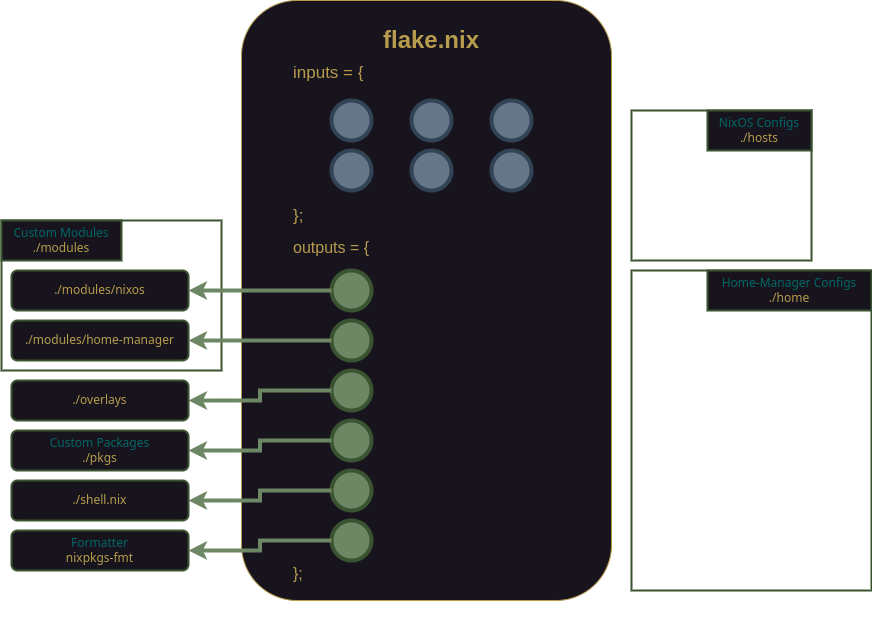

The diagram above was exported from draw.io. Its source (the exported page's mxGraphModel, read from the mxfile embedded in the PNG):
<mxGraphModel dx="2028" dy="1201" grid="0" gridSize="10" guides="1" tooltips="1" connect="1" arrows="1" fold="1" page="1" pageScale="1" pageWidth="1400" pageHeight="1200" math="0" shadow="0">
  <root>
    <mxCell id="0" />
    <mxCell id="KWfzuKdrSpze_CeaBgqt-1" value="Flake" parent="0" />
    <mxCell id="KWfzuKdrSpze_CeaBgqt-2" value="" style="rounded=1;whiteSpace=wrap;html=1;movable=1;resizable=1;rotatable=1;deletable=1;editable=1;locked=0;connectable=1;strokeColor=#B69C4C;" parent="KWfzuKdrSpze_CeaBgqt-1" vertex="1">
      <mxGeometry x="540" y="340" width="370" height="600" as="geometry" />
    </mxCell>
    <mxCell id="KWfzuKdrSpze_CeaBgqt-22" value="Flake Title" parent="0" />
    <mxCell id="KWfzuKdrSpze_CeaBgqt-24" value="&lt;h1 style=&quot;&quot;&gt;&lt;font color=&quot;#b69c4c&quot;&gt;flake.nix&lt;/font&gt;&lt;/h1&gt;" style="text;html=1;strokeColor=none;fillColor=none;spacing=5;spacingTop=-20;whiteSpace=wrap;overflow=hidden;rounded=0;align=center;movable=1;resizable=1;rotatable=1;deletable=1;editable=1;locked=0;connectable=1;fontColor=#006666;" parent="KWfzuKdrSpze_CeaBgqt-22" vertex="1">
      <mxGeometry x="510" y="360" width="440" height="50" as="geometry" />
    </mxCell>
    <mxCell id="KWfzuKdrSpze_CeaBgqt-26" value="Flake Outputs" parent="0" />
    <mxCell id="KWfzuKdrSpze_CeaBgqt-29" value="outputs = {&lt;br style=&quot;font-size: 16px;&quot;&gt;&lt;br style=&quot;font-size: 16px;&quot;&gt;&lt;br style=&quot;font-size: 16px;&quot;&gt;&lt;br style=&quot;font-size: 16px;&quot;&gt;&lt;br style=&quot;font-size: 16px;&quot;&gt;&lt;br&gt;&lt;br&gt;&lt;br&gt;&lt;br&gt;&lt;br&gt;&lt;br&gt;&lt;br&gt;&lt;br&gt;&lt;br&gt;&lt;br&gt;&lt;br&gt;&lt;br&gt;};" style="text;html=1;strokeColor=none;fillColor=none;align=left;verticalAlign=middle;whiteSpace=wrap;rounded=0;fontSize=16;fontColor=#B69C4C;movable=1;resizable=1;rotatable=1;deletable=1;editable=1;locked=0;connectable=1;" parent="KWfzuKdrSpze_CeaBgqt-26" vertex="1">
      <mxGeometry x="590" y="530" width="100" height="440" as="geometry" />
    </mxCell>
    <mxCell id="KWfzuKdrSpze_CeaBgqt-143" value="Inputs Condensed" parent="0" />
    <mxCell id="KWfzuKdrSpze_CeaBgqt-144" value="&lt;font color=&quot;#b69c4c&quot;&gt;inputs = {&lt;br style=&quot;font-size: 17px;&quot;&gt;&lt;br style=&quot;font-size: 17px;&quot;&gt;&lt;br&gt;&lt;br style=&quot;font-size: 17px;&quot;&gt;&lt;br style=&quot;font-size: 17px;&quot;&gt;&lt;br style=&quot;font-size: 17px;&quot;&gt;&lt;br style=&quot;font-size: 17px;&quot;&gt;};&lt;/font&gt;" style="text;html=1;strokeColor=none;fillColor=none;align=left;verticalAlign=middle;whiteSpace=wrap;rounded=0;fontSize=17;fontColor=#647687;strokeWidth=4;movable=1;resizable=1;rotatable=1;deletable=1;editable=1;locked=0;connectable=1;" parent="KWfzuKdrSpze_CeaBgqt-143" vertex="1">
      <mxGeometry x="590" y="406" width="200" height="155" as="geometry" />
    </mxCell>
    <mxCell id="KWfzuKdrSpze_CeaBgqt-145" value="" style="ellipse;whiteSpace=wrap;html=1;aspect=fixed;fillColor=#647687;fontColor=#ffffff;strokeColor=#314354;strokeWidth=4;movable=1;resizable=1;rotatable=1;deletable=1;editable=1;locked=0;connectable=1;" parent="KWfzuKdrSpze_CeaBgqt-143" vertex="1">
      <mxGeometry x="630" y="440" width="40" height="40" as="geometry" />
    </mxCell>
    <mxCell id="KWfzuKdrSpze_CeaBgqt-146" value="" style="ellipse;whiteSpace=wrap;html=1;aspect=fixed;fillColor=#647687;fontColor=#ffffff;strokeColor=#314354;strokeWidth=4;movable=1;resizable=1;rotatable=1;deletable=1;editable=1;locked=0;connectable=1;" parent="KWfzuKdrSpze_CeaBgqt-143" vertex="1">
      <mxGeometry x="630" y="490" width="40" height="40" as="geometry" />
    </mxCell>
    <mxCell id="KWfzuKdrSpze_CeaBgqt-147" value="" style="ellipse;whiteSpace=wrap;html=1;aspect=fixed;fillColor=#647687;fontColor=#ffffff;strokeColor=#314354;strokeWidth=4;movable=1;resizable=1;rotatable=1;deletable=1;editable=1;locked=0;connectable=1;" parent="KWfzuKdrSpze_CeaBgqt-143" vertex="1">
      <mxGeometry x="710" y="490" width="40" height="40" as="geometry" />
    </mxCell>
    <mxCell id="KWfzuKdrSpze_CeaBgqt-148" value="" style="ellipse;whiteSpace=wrap;html=1;aspect=fixed;fillColor=#647687;fontColor=#ffffff;strokeColor=#314354;strokeWidth=4;movable=1;resizable=1;rotatable=1;deletable=1;editable=1;locked=0;connectable=1;" parent="KWfzuKdrSpze_CeaBgqt-143" vertex="1">
      <mxGeometry x="790" y="490" width="40" height="40" as="geometry" />
    </mxCell>
    <mxCell id="KWfzuKdrSpze_CeaBgqt-149" value="" style="ellipse;whiteSpace=wrap;html=1;aspect=fixed;fillColor=#647687;fontColor=#ffffff;strokeColor=#314354;strokeWidth=4;movable=1;resizable=1;rotatable=1;deletable=1;editable=1;locked=0;connectable=1;" parent="KWfzuKdrSpze_CeaBgqt-143" vertex="1">
      <mxGeometry x="790" y="440" width="40" height="40" as="geometry" />
    </mxCell>
    <mxCell id="KWfzuKdrSpze_CeaBgqt-150" value="" style="ellipse;whiteSpace=wrap;html=1;aspect=fixed;fillColor=#647687;fontColor=#ffffff;strokeColor=#314354;strokeWidth=4;movable=1;resizable=1;rotatable=1;deletable=1;editable=1;locked=0;connectable=1;" parent="KWfzuKdrSpze_CeaBgqt-143" vertex="1">
      <mxGeometry x="710" y="440" width="40" height="40" as="geometry" />
    </mxCell>
    <mxCell id="KWfzuKdrSpze_CeaBgqt-49" value="Output - Cust modules" parent="0" />
    <mxCell id="f3zqaVJ0ztYnE07BTJS4-4" value="" style="rounded=0;whiteSpace=wrap;html=1;fillColor=none;fontColor=#ffffff;strokeColor=#3A5431;strokeWidth=2;movable=1;resizable=1;rotatable=1;deletable=1;editable=1;locked=0;connectable=1;" parent="KWfzuKdrSpze_CeaBgqt-49" vertex="1">
      <mxGeometry x="300" y="560" width="220" height="150" as="geometry" />
    </mxCell>
    <mxCell id="KWfzuKdrSpze_CeaBgqt-52" value="&lt;font color=&quot;#006666&quot;&gt;&lt;span&gt;Custom Modules&lt;/span&gt;&lt;br&gt;&lt;/font&gt;./modules" style="rounded=0;whiteSpace=wrap;html=1;fontFamily=noto sans;fontSource=https%3A%2F%2Ffonts.googleapis.com%2Fcss%3Ffamily%3Dnoto%2Bsans;spacing=12;fillColor=default;fontColor=#B69C4C;strokeColor=#3A5431;strokeWidth=2;align=center;fillStyle=auto;movable=1;resizable=1;rotatable=1;deletable=1;editable=1;locked=0;connectable=1;fontStyle=0" parent="KWfzuKdrSpze_CeaBgqt-49" vertex="1">
      <mxGeometry x="300" y="560" width="120" height="40" as="geometry" />
    </mxCell>
    <mxCell id="KWfzuKdrSpze_CeaBgqt-61" value="Output - Cus modules - nixos" parent="0" />
    <mxCell id="KWfzuKdrSpze_CeaBgqt-63" value="./modules/nixos" style="rounded=1;whiteSpace=wrap;html=1;fontFamily=noto sans;fontSource=https%3A%2F%2Ffonts.googleapis.com%2Fcss%3Ffamily%3Dnoto%2Bsans;spacing=12;fillColor=default;fontColor=#B69C4C;strokeColor=#3A5431;strokeWidth=2;fillStyle=auto;movable=1;resizable=1;rotatable=1;deletable=1;editable=1;locked=0;connectable=1;" parent="KWfzuKdrSpze_CeaBgqt-61" vertex="1">
      <mxGeometry x="310" y="610" width="177" height="40" as="geometry" />
    </mxCell>
    <mxCell id="KWfzuKdrSpze_CeaBgqt-66" value="" style="ellipse;whiteSpace=wrap;html=1;aspect=fixed;fillColor=#6d8764;fontColor=#ffffff;strokeColor=#3A5431;strokeWidth=4;movable=1;resizable=1;rotatable=1;deletable=1;editable=1;locked=0;connectable=1;" parent="KWfzuKdrSpze_CeaBgqt-61" vertex="1">
      <mxGeometry x="630" y="610" width="40" height="40" as="geometry" />
    </mxCell>
    <mxCell id="KWfzuKdrSpze_CeaBgqt-67" style="edgeStyle=orthogonalEdgeStyle;rounded=0;orthogonalLoop=1;jettySize=auto;html=1;fillColor=#6d8764;strokeColor=#6d8764;entryX=1;entryY=0.5;entryDx=0;entryDy=0;strokeWidth=4;exitX=0;exitY=0.5;exitDx=0;exitDy=0;movable=1;resizable=1;rotatable=1;deletable=1;editable=1;locked=0;connectable=1;" parent="KWfzuKdrSpze_CeaBgqt-61" source="KWfzuKdrSpze_CeaBgqt-66" target="KWfzuKdrSpze_CeaBgqt-63" edge="1">
      <mxGeometry relative="1" as="geometry">
        <mxPoint x="440" y="630" as="targetPoint" />
        <mxPoint x="620" y="630" as="sourcePoint" />
      </mxGeometry>
    </mxCell>
    <mxCell id="KWfzuKdrSpze_CeaBgqt-68" value="Output - Cust modules - hm" parent="0" />
    <mxCell id="KWfzuKdrSpze_CeaBgqt-69" value="./modules/home-manager" style="rounded=1;whiteSpace=wrap;html=1;fontFamily=noto sans;fontSource=https%3A%2F%2Ffonts.googleapis.com%2Fcss%3Ffamily%3Dnoto%2Bsans;spacing=12;fillColor=default;fontColor=#B69C4C;strokeColor=#3A5431;strokeWidth=2;fillStyle=auto;movable=1;resizable=1;rotatable=1;deletable=1;editable=1;locked=0;connectable=1;" parent="KWfzuKdrSpze_CeaBgqt-68" vertex="1">
      <mxGeometry x="310" y="660" width="177" height="40" as="geometry" />
    </mxCell>
    <mxCell id="KWfzuKdrSpze_CeaBgqt-70" value="" style="ellipse;whiteSpace=wrap;html=1;aspect=fixed;fillColor=#6d8764;fontColor=#ffffff;strokeColor=#3A5431;strokeWidth=4;movable=1;resizable=1;rotatable=1;deletable=1;editable=1;locked=0;connectable=1;" parent="KWfzuKdrSpze_CeaBgqt-68" vertex="1">
      <mxGeometry x="630" y="660" width="40" height="40" as="geometry" />
    </mxCell>
    <mxCell id="KWfzuKdrSpze_CeaBgqt-71" style="edgeStyle=orthogonalEdgeStyle;rounded=0;orthogonalLoop=1;jettySize=auto;html=1;fillColor=#6d8764;strokeColor=#6d8764;entryX=1;entryY=0.5;entryDx=0;entryDy=0;strokeWidth=4;exitX=0;exitY=0.5;exitDx=0;exitDy=0;movable=1;resizable=1;rotatable=1;deletable=1;editable=1;locked=0;connectable=1;" parent="KWfzuKdrSpze_CeaBgqt-68" source="KWfzuKdrSpze_CeaBgqt-70" target="KWfzuKdrSpze_CeaBgqt-69" edge="1">
      <mxGeometry relative="1" as="geometry">
        <mxPoint x="440" y="690" as="targetPoint" />
        <mxPoint x="620" y="690" as="sourcePoint" />
      </mxGeometry>
    </mxCell>
    <mxCell id="KWfzuKdrSpze_CeaBgqt-53" value="Output - Overlays" parent="0" />
    <mxCell id="KWfzuKdrSpze_CeaBgqt-54" value="" style="ellipse;whiteSpace=wrap;html=1;aspect=fixed;fillColor=#6d8764;fontColor=#ffffff;strokeColor=#3A5431;strokeWidth=4;movable=1;resizable=1;rotatable=1;deletable=1;editable=1;locked=0;connectable=1;" parent="KWfzuKdrSpze_CeaBgqt-53" vertex="1">
      <mxGeometry x="630" y="710" width="40" height="40" as="geometry" />
    </mxCell>
    <mxCell id="KWfzuKdrSpze_CeaBgqt-55" style="edgeStyle=orthogonalEdgeStyle;rounded=0;orthogonalLoop=1;jettySize=auto;html=1;fillColor=#6d8764;strokeColor=#6d8764;strokeWidth=4;exitX=0;exitY=0.5;exitDx=0;exitDy=0;movable=1;resizable=1;rotatable=1;deletable=1;editable=1;locked=0;connectable=1;" parent="KWfzuKdrSpze_CeaBgqt-53" source="KWfzuKdrSpze_CeaBgqt-54" target="KWfzuKdrSpze_CeaBgqt-56" edge="1">
      <mxGeometry relative="1" as="geometry">
        <mxPoint x="310" y="750" as="targetPoint" />
        <mxPoint x="620" y="750" as="sourcePoint" />
      </mxGeometry>
    </mxCell>
    <mxCell id="KWfzuKdrSpze_CeaBgqt-56" value="./overlays" style="rounded=1;whiteSpace=wrap;html=1;fontFamily=noto sans;fontSource=https%3A%2F%2Ffonts.googleapis.com%2Fcss%3Ffamily%3Dnoto%2Bsans;spacing=12;fillColor=default;fontColor=#B69C4C;strokeColor=#3A5431;strokeWidth=2;fillStyle=auto;movable=1;resizable=1;rotatable=1;deletable=1;editable=1;locked=0;connectable=1;" parent="KWfzuKdrSpze_CeaBgqt-53" vertex="1">
      <mxGeometry x="310" y="720" width="177" height="40" as="geometry" />
    </mxCell>
    <mxCell id="KWfzuKdrSpze_CeaBgqt-57" value="Output - Custom packages" parent="0" />
    <mxCell id="KWfzuKdrSpze_CeaBgqt-58" value="" style="ellipse;whiteSpace=wrap;html=1;aspect=fixed;fillColor=#6d8764;fontColor=#ffffff;strokeColor=#3A5431;strokeWidth=4;movable=1;resizable=1;rotatable=1;deletable=1;editable=1;locked=0;connectable=1;" parent="KWfzuKdrSpze_CeaBgqt-57" vertex="1">
      <mxGeometry x="630" y="760" width="40" height="40" as="geometry" />
    </mxCell>
    <mxCell id="KWfzuKdrSpze_CeaBgqt-59" style="edgeStyle=orthogonalEdgeStyle;rounded=0;orthogonalLoop=1;jettySize=auto;html=1;fillColor=#6d8764;strokeColor=#6d8764;strokeWidth=4;exitX=0;exitY=0.5;exitDx=0;exitDy=0;movable=1;resizable=1;rotatable=1;deletable=1;editable=1;locked=0;connectable=1;" parent="KWfzuKdrSpze_CeaBgqt-57" source="KWfzuKdrSpze_CeaBgqt-58" target="KWfzuKdrSpze_CeaBgqt-60" edge="1">
      <mxGeometry relative="1" as="geometry">
        <mxPoint x="310" y="810" as="targetPoint" />
        <mxPoint x="620" y="810" as="sourcePoint" />
      </mxGeometry>
    </mxCell>
    <mxCell id="KWfzuKdrSpze_CeaBgqt-60" value="&lt;font color=&quot;#006666&quot;&gt;&lt;span&gt;Custom Packages&lt;/span&gt;&lt;br&gt;&lt;/font&gt;./pkgs" style="rounded=1;whiteSpace=wrap;html=1;fontFamily=noto sans;fontSource=https%3A%2F%2Ffonts.googleapis.com%2Fcss%3Ffamily%3Dnoto%2Bsans;spacing=12;fillColor=default;fontColor=#B69C4C;strokeColor=#3A5431;strokeWidth=2;fillStyle=auto;movable=1;resizable=1;rotatable=1;deletable=1;editable=1;locked=0;connectable=1;fontStyle=0" parent="KWfzuKdrSpze_CeaBgqt-57" vertex="1">
      <mxGeometry x="310" y="770" width="177" height="40" as="geometry" />
    </mxCell>
    <mxCell id="KWfzuKdrSpze_CeaBgqt-154" value="Output - devshell" parent="0" />
    <mxCell id="KWfzuKdrSpze_CeaBgqt-155" value="" style="ellipse;whiteSpace=wrap;html=1;aspect=fixed;fillColor=#6d8764;fontColor=#ffffff;strokeColor=#3A5431;strokeWidth=4;movable=1;resizable=1;rotatable=1;deletable=1;editable=1;locked=0;connectable=1;" parent="KWfzuKdrSpze_CeaBgqt-154" vertex="1">
      <mxGeometry x="630" y="810" width="40" height="40" as="geometry" />
    </mxCell>
    <mxCell id="KWfzuKdrSpze_CeaBgqt-156" style="edgeStyle=orthogonalEdgeStyle;rounded=0;orthogonalLoop=1;jettySize=auto;html=1;fillColor=#6d8764;strokeColor=#6d8764;strokeWidth=4;exitX=0;exitY=0.5;exitDx=0;exitDy=0;movable=1;resizable=1;rotatable=1;deletable=1;editable=1;locked=0;connectable=1;" parent="KWfzuKdrSpze_CeaBgqt-154" source="KWfzuKdrSpze_CeaBgqt-155" target="KWfzuKdrSpze_CeaBgqt-157" edge="1">
      <mxGeometry relative="1" as="geometry">
        <mxPoint x="310" y="870" as="targetPoint" />
        <mxPoint x="620" y="870" as="sourcePoint" />
      </mxGeometry>
    </mxCell>
    <mxCell id="KWfzuKdrSpze_CeaBgqt-157" value="./shell.nix" style="rounded=1;whiteSpace=wrap;html=1;fontFamily=noto sans;fontSource=https%3A%2F%2Ffonts.googleapis.com%2Fcss%3Ffamily%3Dnoto%2Bsans;spacing=12;fillColor=default;fontColor=#B69C4C;strokeColor=#3A5431;strokeWidth=2;fillStyle=auto;movable=1;resizable=1;rotatable=1;deletable=1;editable=1;locked=0;connectable=1;" parent="KWfzuKdrSpze_CeaBgqt-154" vertex="1">
      <mxGeometry x="310" y="820" width="177" height="40" as="geometry" />
    </mxCell>
    <mxCell id="KWfzuKdrSpze_CeaBgqt-158" value="Output - Formater" parent="0" />
    <mxCell id="KWfzuKdrSpze_CeaBgqt-159" value="" style="ellipse;whiteSpace=wrap;html=1;aspect=fixed;fillColor=#6d8764;fontColor=#ffffff;strokeColor=#3A5431;strokeWidth=4;movable=1;resizable=1;rotatable=1;deletable=1;editable=1;locked=0;connectable=1;" parent="KWfzuKdrSpze_CeaBgqt-158" vertex="1">
      <mxGeometry x="630" y="860" width="40" height="40" as="geometry" />
    </mxCell>
    <mxCell id="KWfzuKdrSpze_CeaBgqt-160" style="edgeStyle=orthogonalEdgeStyle;rounded=0;orthogonalLoop=1;jettySize=auto;html=1;fillColor=#6d8764;strokeColor=#6d8764;strokeWidth=4;exitX=0;exitY=0.5;exitDx=0;exitDy=0;movable=1;resizable=1;rotatable=1;deletable=1;editable=1;locked=0;connectable=1;" parent="KWfzuKdrSpze_CeaBgqt-158" source="KWfzuKdrSpze_CeaBgqt-159" target="KWfzuKdrSpze_CeaBgqt-161" edge="1">
      <mxGeometry relative="1" as="geometry">
        <mxPoint x="310" y="930" as="targetPoint" />
        <mxPoint x="620" y="930" as="sourcePoint" />
      </mxGeometry>
    </mxCell>
    <mxCell id="KWfzuKdrSpze_CeaBgqt-161" value="&lt;font color=&quot;#006666&quot;&gt;&lt;span&gt;Formatter&lt;/span&gt;&lt;/font&gt;&lt;br&gt;nixpkgs-fmt" style="rounded=1;whiteSpace=wrap;html=1;fontFamily=noto sans;fontSource=https%3A%2F%2Ffonts.googleapis.com%2Fcss%3Ffamily%3Dnoto%2Bsans;spacing=12;fillColor=default;fontColor=#B69C4C;strokeColor=#3A5431;strokeWidth=2;fillStyle=auto;movable=1;resizable=1;rotatable=1;deletable=1;editable=1;locked=0;connectable=1;fontStyle=0" parent="KWfzuKdrSpze_CeaBgqt-158" vertex="1">
      <mxGeometry x="310" y="870" width="177" height="40" as="geometry" />
    </mxCell>
    <mxCell id="KWfzuKdrSpze_CeaBgqt-76" value="Output - Hosts" parent="0" />
    <mxCell id="f3zqaVJ0ztYnE07BTJS4-5" value="" style="rounded=0;whiteSpace=wrap;html=1;fillColor=none;fontColor=#ffffff;strokeColor=#3A5431;strokeWidth=2;movable=1;resizable=1;rotatable=1;deletable=1;editable=1;locked=0;connectable=1;" parent="KWfzuKdrSpze_CeaBgqt-76" vertex="1">
      <mxGeometry x="930" y="450" width="180" height="150" as="geometry" />
    </mxCell>
    <mxCell id="KWfzuKdrSpze_CeaBgqt-80" value="&lt;font color=&quot;#006666&quot;&gt;&lt;span&gt;NixOS Configs&lt;br&gt;&lt;/span&gt;&lt;/font&gt;./hosts" style="rounded=0;whiteSpace=wrap;html=1;fontFamily=noto sans;fontSource=https%3A%2F%2Ffonts.googleapis.com%2Fcss%3Ffamily%3Dnoto%2Bsans;spacing=12;fillColor=default;fontColor=#B69C4C;strokeColor=#3A5431;strokeWidth=2;glass=0;shadow=0;align=center;fillStyle=auto;fontStyle=0;movable=1;resizable=1;rotatable=1;deletable=1;editable=1;locked=0;connectable=1;" parent="KWfzuKdrSpze_CeaBgqt-76" vertex="1">
      <mxGeometry x="1006" y="450" width="104" height="40" as="geometry" />
    </mxCell>
    <mxCell id="KWfzuKdrSpze_CeaBgqt-96" value="Output Home" parent="0" />
    <mxCell id="f3zqaVJ0ztYnE07BTJS4-9" value="" style="rounded=0;whiteSpace=wrap;html=1;fillColor=none;fontColor=#ffffff;strokeColor=#3A5431;strokeWidth=2;movable=1;resizable=1;rotatable=1;deletable=1;editable=1;locked=0;connectable=1;" parent="KWfzuKdrSpze_CeaBgqt-96" vertex="1">
      <mxGeometry x="930" y="610" width="240" height="320" as="geometry" />
    </mxCell>
    <mxCell id="KWfzuKdrSpze_CeaBgqt-97" value="&lt;font style=&quot;&quot; color=&quot;#006666&quot;&gt;&lt;span&gt;Home-Manager Configs&lt;br&gt;&lt;/span&gt;&lt;/font&gt;./home" style="rounded=0;whiteSpace=wrap;html=1;fontFamily=noto sans;fontSource=https%3A%2F%2Ffonts.googleapis.com%2Fcss%3Ffamily%3Dnoto%2Bsans;spacing=12;fillColor=default;fontColor=#B69C4C;strokeColor=#3A5431;strokeWidth=2;fillStyle=auto;movable=1;resizable=1;rotatable=1;deletable=1;editable=1;locked=0;connectable=1;fontStyle=0" parent="KWfzuKdrSpze_CeaBgqt-96" vertex="1">
      <mxGeometry x="1006" y="610" width="164" height="40" as="geometry" />
    </mxCell>
  </root>
</mxGraphModel>